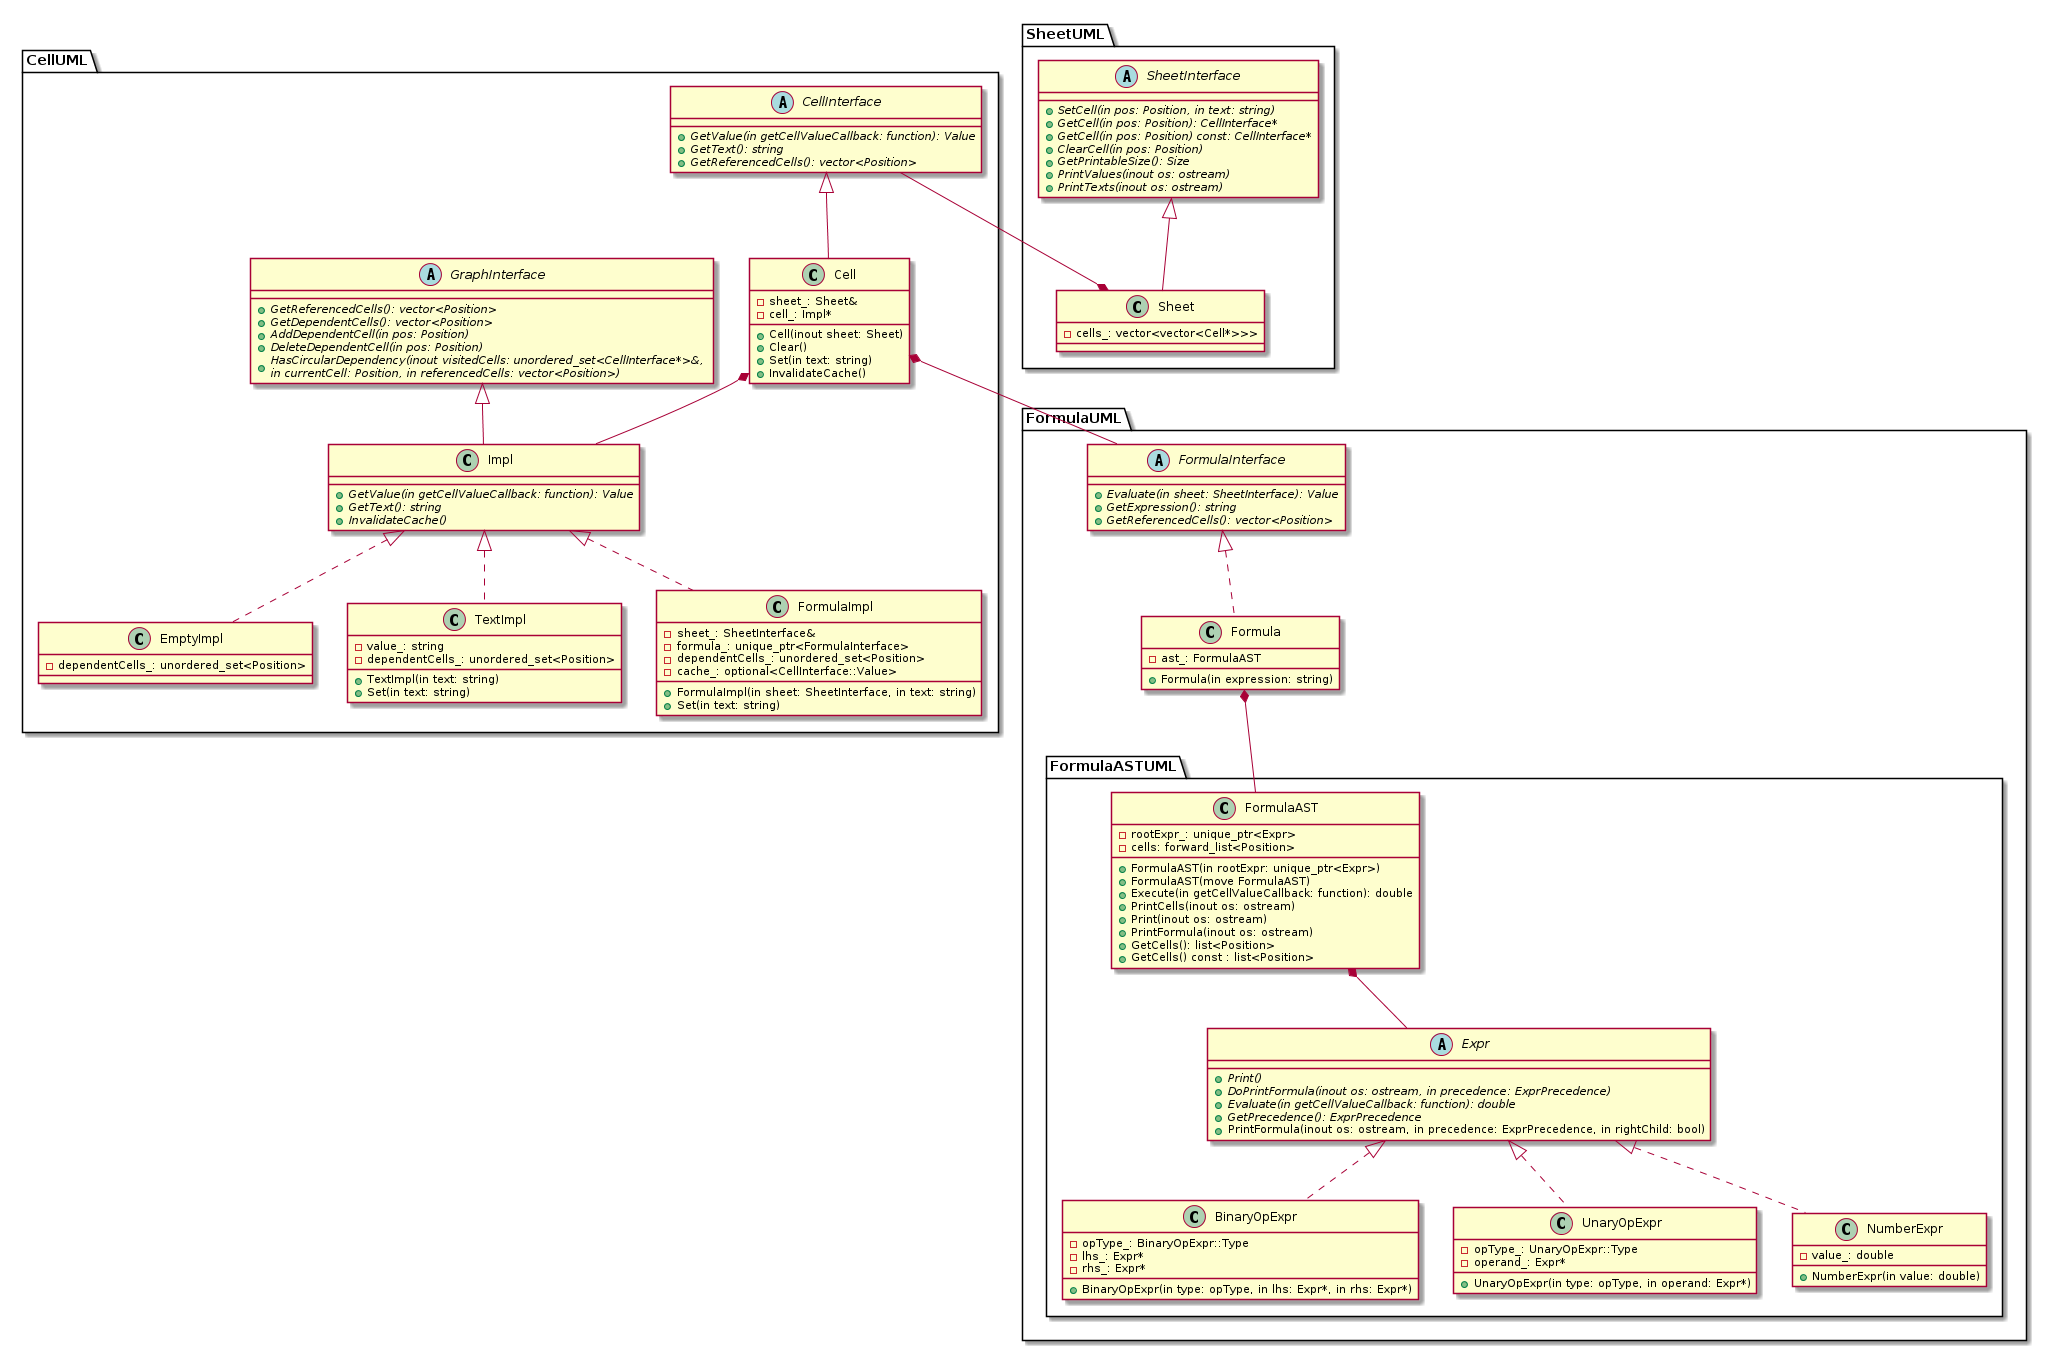

The diagram above was rendered by PlantUML. Its source (embedded in the PNG):
@startuml

package CellUML {

abstract class GraphInterface {
    +{abstract} GetReferencedCells(): vector<Position>
    +{abstract} GetDependentCells(): vector<Position>
    +{abstract} AddDependentCell(in pos: Position)
    +{abstract} DeleteDependentCell(in pos: Position)
    +{abstract} HasCircularDependency(inout visitedCells: unordered_set<CellInterface*>&, \nin currentCell: Position, in referencedCells: vector<Position>)
}

abstract class Impl {
    +{abstract} GetValue(in getCellValueCallback: function): Value
    +{abstract} GetText(): string
    +{abstract} InvalidateCache()
}

class Impl extends GraphInterface

class EmptyImpl {
    -dependentCells_: unordered_set<Position>
}

class TextImpl {
    +TextImpl(in text: string)
    +Set(in text: string)
    -value_: string
    -dependentCells_: unordered_set<Position>
}

class FormulaImpl {
    +FormulaImpl(in sheet: SheetInterface, in text: string)
    +Set(in text: string)

    -sheet_: SheetInterface&
    -formula_: unique_ptr<FormulaInterface>
    -dependentCells_: unordered_set<Position>
    -cache_: optional<CellInterface::Value>
}

class EmptyImpl implements Impl
class TextImpl implements Impl
class FormulaImpl implements Impl


abstract class CellInterface {
    +{abstract} GetValue(in getCellValueCallback: function): Value
    +{abstract} GetText(): string
    +{abstract} GetReferencedCells(): vector<Position>
}

class Cell {
    +Cell(inout sheet: Sheet)
    +Clear()
    +Set(in text: string)
    +InvalidateCache()

    -sheet_: Sheet&
    -cell_: Impl*
}

class Cell extends CellInterface
Cell *-r- Impl

}

package SheetUML {

abstract class SheetInterface {
    +{abstract} SetCell(in pos: Position, in text: string)
    +{abstract} GetCell(in pos: Position): CellInterface*
    +{abstract} GetCell(in pos: Position) const: CellInterface*
    +{abstract} ClearCell(in pos: Position)
    +{abstract} GetPrintableSize(): Size
    +{abstract} PrintValues(inout os: ostream)
    +{abstract} PrintTexts(inout os: ostream)
}

class Sheet {
    -cells_: vector<vector<Cell*>>>
}

class Sheet extends SheetInterface

}

package FormulaUML {

package FormulaASTUML {

abstract class Expr {
    +{abstract} Print()
    +{abstract} DoPrintFormula(inout os: ostream, in precedence: ExprPrecedence)
    +{abstract} Evaluate(in getCellValueCallback: function): double
    +{abstract} GetPrecedence(): ExprPrecedence
    +PrintFormula(inout os: ostream, in precedence: ExprPrecedence, in rightChild: bool)
}

class BinaryOpExpr {
    +BinaryOpExpr(in type: opType, in lhs: Expr*, in rhs: Expr*)
    -opType_: BinaryOpExpr::Type
    -lhs_: Expr*
    -rhs_: Expr*
}

class UnaryOpExpr {
    +UnaryOpExpr(in type: opType, in operand: Expr*)
    -opType_: UnaryOpExpr::Type
    -operand_: Expr*
}

class NumberExpr {
    +NumberExpr(in value: double)
    -value_: double
}

class BinaryOpExpr implements Expr
class UnaryOpExpr implements Expr
class NumberExpr implements Expr


class FormulaAST {
    +FormulaAST(in rootExpr: unique_ptr<Expr>)
    +FormulaAST(move FormulaAST)
    +Execute(in getCellValueCallback: function): double
    +PrintCells(inout os: ostream)
    +Print(inout os: ostream)
    +PrintFormula(inout os: ostream)
    +GetCells(): list<Position>
    +GetCells() const : list<Position>

    -rootExpr_: unique_ptr<Expr>
    -cells: forward_list<Position>
}

FormulaAST *-r- Expr

}

abstract class FormulaInterface {
    +{abstract} Evaluate(in sheet: SheetInterface): Value
    +{abstract} GetExpression(): string
    +{abstract} GetReferencedCells(): vector<Position>
}

class Formula {
    +Formula(in expression: string)
    -ast_: FormulaAST
}

class Formula implements FormulaInterface
Formula *-r- FormulaAST

}

Cell *-r- FormulaInterface
Sheet *-l- CellInterface


@enduml